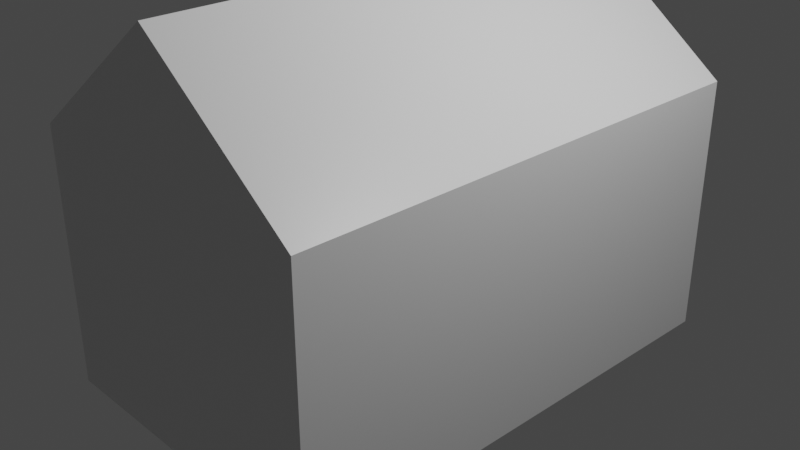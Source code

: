 # Source: ouse.blend  (saved by Blender 2.90.8; exported with 4.5.12 LTS)
import bpy
from mathutils import Matrix  # noqa: F401  (used for matrix-valued properties, if any)

bpy.ops.wm.read_factory_settings(use_empty=True)
scene = bpy.context.scene
scene.name = 'Scene'

# ---- collections
col_collection = bpy.data.collections.new('Collection'); scene.collection.children.link(col_collection)

# ---- materials (node trees are filled in below, after node groups)
mat_material = bpy.data.materials.new('Material')
mat_material.alpha_threshold = 0.0
mat_material.use_transparent_shadow = False
mat_material.line_color = (0.0, 0.0, 0.0, 1.0)

# ---- material node trees
mat_material.use_nodes = True; mat_material.node_tree.nodes.clear()
_N = mat_material.node_tree.nodes; _L = mat_material.node_tree.links
n0 = _N.new('ShaderNodeOutputMaterial'); n0.name = 'Material Output'; n0.location = (300, 300)
n1 = _N.new('ShaderNodeBsdfPrincipled'); n1.name = 'Principled BSDF'; n1.location = (10, 300)
n1.distribution = 'GGX'
n1.subsurface_method = 'BURLEY'
n1.inputs[2].default_value = 0.4
n1.inputs[3].default_value = 1.45
n1.inputs[27].default_value = (0.0, 0.0, 0.0, 1.0)
n1.inputs[28].default_value = 1.0
_L.new(n1.outputs[0], n0.inputs[0])
n0.is_active_output = True

# ---- world
world_world = bpy.data.worlds.new('World'); scene.world = world_world
world_world.use_nodes = True; world_world.node_tree.nodes.clear()
_N = world_world.node_tree.nodes; _L = world_world.node_tree.links
n0 = _N.new('ShaderNodeOutputWorld'); n0.name = 'World Output'; n0.location = (300, 300)
n1 = _N.new('ShaderNodeBackground'); n1.name = 'Background'; n1.location = (10, 300)
n1.inputs[0].default_value = (0.05088, 0.05088, 0.05088, 1.0)
_L.new(n1.outputs[0], n0.inputs[0])
n0.is_active_output = True
world_world.color = (0.05088, 0.05088, 0.05088)
world_world.use_sun_shadow = False
world_world.sun_shadow_jitter_overblur = 0.0

# ---- cameras
cam_camera = bpy.data.cameras.new('Camera')
cam_camera.clip_end = 100.0
cam_camera.ortho_scale = 7.314

# ---- lights
light_light = bpy.data.lights.new('Light', 'POINT')
light_light.transmission_factor = 0.0
light_light.energy = 1000.0
light_light.shadow_soft_size = 0.1
light_light.shadow_maximum_resolution = 0.006
light_light.use_absolute_resolution = True

# ---- meshes
me_cube = bpy.data.meshes.new('Cube')
me_cube.from_pydata([(1.775, -2.723, 1.256), (1.775, -2.723, -1.572), (-1.775, -2.723, -1.572), (0.0, -2.723, 2.59), (-1.775, 0.0, -1.572), (1.775, 0.0, 1.256), (1.775, 0.0, -1.572), (0.0, 0.0, 2.59), (-1.775, -2.723, 1.256), (-1.775, 0.0, 1.256), (0.567, 2.742, 0.2491), (0.567, 2.742, -1.572), (-0.567, 2.742, 0.2491), (-0.567, 2.742, -1.572), (0.0, 2.742, 0.2539), (1.775, 2.742, 1.256), (1.775, 2.742, -1.572), (-1.775, 2.742, 1.256), (-1.775, 2.742, -1.572), (0.0, 2.742, 2.59)], [], [(7, 9, 8, 3), (4, 9, 17, 18), (6, 5, 0, 1), (1, 0, 3, 8, 2), (5, 7, 3, 0), (15, 19, 7, 5), (16, 15, 5, 6), (19, 17, 9, 7), (4, 2, 8, 9), (11, 10, 15, 16), (12, 13, 18, 17), (10, 14, 19, 15), (14, 12, 17, 19)])
_uv = me_cube.uv_layers.new(name='UVMap')
_uv.uv.foreach_set('vector', [0.75, 0.625, 0.875, 0.625, 0.875, 0.75, 0.75, 0.75, 0.375, 0.125, 0.625, 0.125, 0.625, 0.25, 0.375, 0.25, 0.375, 0.625, 0.625, 0.625, 0.625, 0.75, 0.375, 0.75, 0.375, 0.75, 0.625, 0.75, 0.625, 0.875, 0.625, 1.0, 0.375, 1.0, 0.625, 0.625, 0.75, 0.625, 0.75, 0.75, 0.625, 0.75, 0.625, 0.5, 0.75, 0.5, 0.75, 0.625, 0.625, 0.625, 0.375, 0.5, 0.625, 0.5, 0.625, 0.625, 0.375, 0.625, 0.75, 0.5, 0.875, 0.5, 0.875, 0.625, 0.75, 0.625, 0.375, 0.125, 0.375, 1.0, 0.875, 0.75, 0.625, 0.125, 0.375, 0.4149, 0.5488, 0.4149, 0.625, 0.5, 0.375, 0.5, 0.5488, 0.3351, 0.375, 0.3351, 0.375, 0.25, 0.625, 0.25, 0.5488, 0.4149, 0.5709, 0.375, 0.625, 0.375, 0.625, 0.5, 0.5709, 0.375, 0.5488, 0.3351, 0.625, 0.25, 0.625, 0.375])
me_cube.materials.append(mat_material)
me_cube.use_remesh_preserve_volume = False
me_cube.use_remesh_preserve_attributes = False
me_cube.use_mirror_vertex_groups = False
me_cube.update()
me_cube_001 = bpy.data.meshes.new('Cube.001')
me_cube_001.from_pydata([(-1.0, -0.678, -0.8437), (-0.8437, -0.678, -1.0), (-0.8437, -0.678, 1.0), (-1.0, -0.678, 0.8437), (-0.8437, 1.066, -1.0), (-1.0, 1.066, -0.8437), (-1.0, 1.066, 0.8437), (-0.8437, 1.066, 1.0), (0.8437, -0.678, -1.0), (1.0, -0.678, -0.8437), (1.0, -0.678, 0.8437), (0.8437, -0.678, 1.0), (1.0, 1.066, -0.8437), (0.8437, 1.066, -1.0), (0.8437, 1.066, 1.0), (1.0, 1.066, 0.8437)], [], [(8, 9, 10, 11, 2, 3, 0, 1), (12, 15, 10, 9), (14, 7, 2, 11), (0, 3, 6, 5), (4, 5, 6, 7, 14, 15, 12, 13), (4, 1, 0, 5), (2, 7, 6, 3), (8, 13, 12, 9), (14, 11, 10, 15), (4, 13, 8, 1)])
_uv = me_cube_001.uv_layers.new(name='CarteUV')
_uv.uv.foreach_set('vector', [0.375, 0.7695, 0.3945, 0.75, 0.6055, 0.75, 0.625, 0.7695, 0.625, 0.9805, 0.6055, 1.0, 0.3945, 1.0, 0.375, 0.9805, 0.3945, 0.5, 0.6055, 0.5, 0.6055, 0.75, 0.3945, 0.75, 0.6445, 0.5, 0.8555, 0.5, 0.8555, 0.75, 0.6445, 0.75, 0.3945, 0.0, 0.6055, 0.0, 0.6055, 0.25, 0.3945, 0.25, 0.375, 0.2695, 0.3945, 0.25, 0.6055, 0.25, 0.625, 0.2695, 0.625, 0.4805, 0.6055, 0.5, 0.3945, 0.5, 0.375, 0.4805, 0.1445, 0.5, 0.1445, 0.75, 0.125, 0.75, 0.125, 0.5, 0.625, 0.0, 0.625, 0.25, 0.6055, 0.25, 0.6055, 0.0, 0.3555, 0.75, 0.3555, 0.5, 0.3945, 0.5, 0.3945, 0.75, 0.6445, 0.5, 0.6445, 0.75, 0.6055, 0.75, 0.6055, 0.5, 0.1445, 0.5, 0.3555, 0.5, 0.3555, 0.75, 0.1445, 0.75])
me_cube_001.use_remesh_fix_poles = True
me_cube_001.use_remesh_preserve_attributes = False
me_cube_001.use_mirror_vertex_groups = False
me_cube_001.update()
me_cube_002 = bpy.data.meshes.new('Cube.002')
me_cube_002.from_pydata([(-0.9855, -0.9986, -0.8759), (-0.7857, -0.9982, -1.076), (-0.7826, -1.002, 0.9235), (-0.9831, -1.002, 0.7237), (-0.8175, 1.002, -0.9199), (-1.017, 1.001, -0.7194), (-1.015, 0.998, 0.8802), (-0.8144, 0.9977, 1.08), (0.814, -0.9974, -1.079), (1.014, -0.9977, -0.8794), (1.017, -1.001, 0.7202), (0.8171, -1.001, 0.9207), (0.9827, 1.002, -0.7229), (0.7822, 1.002, -0.9227), (0.7853, 0.9985, 1.077), (0.9851, 0.9989, 0.8767), (-0.8007, -0.009899, -0.5126), (-1.001, -0.01039, -0.3121), (-0.7976, -0.01388, 1.487), (-0.998, -0.01357, 1.287), (0.799, -0.009149, -0.5154), (0.9995, -0.009453, -0.3156), (0.8021, -0.01313, 1.484), (1.002, -0.01263, 1.284), (-1.009, 0.4959, -0.7589), (-0.8064, 0.4924, 1.04), (0.7902, 0.4971, -0.9622), (0.9932, 0.4936, 0.8371), (-0.8095, 0.4964, -0.9594), (-1.007, 0.4927, 0.8406), (0.9907, 0.4968, -0.7624), (0.7933, 0.4931, 1.038), (-0.7936, -0.5035, -1.038), (-0.9909, -0.5072, 0.7624), (1.007, -0.5031, -0.8407), (0.8092, -0.5068, 0.9594), (-0.9934, -0.504, -0.8372), (-0.7905, -0.5075, 0.9622), (0.8061, -0.5028, -1.04), (1.009, -0.5063, 0.7589), (-0.7902, -0.755, -1.276), (-0.9876, -0.7587, 0.5243), (1.01, -0.7546, -1.079), (0.8126, -0.7582, 0.7213), (-0.9901, -0.7555, -1.075), (-0.7871, -0.759, 0.7241), (0.8095, -0.7543, -1.279), (1.012, -0.7578, 0.5208), (-0.9969, -0.2573, -0.5075), (-0.7939, -0.2608, 1.292), (0.8027, -0.2561, -0.7107), (1.006, -0.2596, 1.089), (-0.797, -0.2569, -0.708), (-0.9944, -0.2605, 1.092), (1.003, -0.2564, -0.511), (0.8058, -0.2601, 1.289), (-0.805, 0.2431, -0.6688), (-1.002, 0.2394, 1.131), (0.9952, 0.2435, -0.4718), (0.7978, 0.2399, 1.328), (-1.005, 0.2426, -0.4683), (-0.8019, 0.2391, 1.331), (0.7947, 0.2439, -0.6716), (0.9977, 0.2404, 1.128), (-1.014, 0.7497, -0.9515), (-0.811, 0.7462, 0.8479), (0.7856, 0.7509, -1.155), (0.9885, 0.7475, 0.6446), (-0.8141, 0.7502, -1.152), (-1.011, 0.7465, 0.6481), (0.986, 0.7506, -0.955), (0.7887, 0.747, 0.8451)], [], [(8, 9, 10, 11, 2, 3, 0, 1), (42, 47, 10, 9), (43, 45, 2, 11), (64, 69, 6, 5), (4, 5, 6, 7, 14, 15, 12, 13), (40, 1, 0, 44), (65, 7, 6, 69), (66, 13, 12, 70), (43, 11, 10, 47), (40, 46, 8, 1), (56, 62, 20, 16), (59, 22, 23, 63), (50, 20, 21, 54), (49, 18, 19, 53), (56, 16, 17, 60), (48, 53, 19, 17), (59, 61, 18, 22), (58, 63, 23, 21), (70, 67, 27, 30), (71, 65, 25, 31), (68, 28, 24, 64), (71, 31, 27, 67), (68, 66, 26, 28), (62, 26, 30, 58), (61, 25, 29, 57), (60, 57, 29, 24), (44, 41, 33, 36), (45, 37, 33, 41), (46, 38, 34, 42), (52, 50, 38, 32), (55, 35, 39, 51), (52, 32, 36, 48), (55, 49, 37, 35), (54, 51, 39, 34), (8, 46, 42, 9), (2, 45, 41, 3), (0, 3, 41, 44), (32, 38, 46, 40), (35, 43, 47, 39), (32, 40, 44, 36), (35, 37, 45, 43), (34, 39, 47, 42), (21, 23, 51, 54), (22, 18, 49, 55), (16, 52, 48, 17), (22, 55, 51, 23), (16, 20, 50, 52), (36, 33, 53, 48), (37, 49, 53, 33), (38, 50, 54, 34), (17, 19, 57, 60), (18, 61, 57, 19), (20, 62, 58, 21), (30, 27, 63, 58), (31, 25, 61, 59), (28, 56, 60, 24), (31, 59, 63, 27), (28, 26, 62, 56), (4, 13, 66, 68), (14, 71, 67, 15), (4, 68, 64, 5), (14, 7, 65, 71), (12, 15, 67, 70), (26, 66, 70, 30), (25, 65, 69, 29), (24, 29, 69, 64)])
_uv = me_cube_002.uv_layers.new(name='CarteUV')
_uv.uv.foreach_set('vector', [0.375, 0.775, 0.4, 0.75, 0.6, 0.75, 0.625, 0.775, 0.625, 0.975, 0.6, 1.0, 0.4, 1.0, 0.375, 0.975, 0.4, 0.7198, 0.6, 0.7198, 0.6, 0.75, 0.4, 0.75, 0.65, 0.7198, 0.85, 0.7198, 0.85, 0.75, 0.65, 0.75, 0.4, 0.2184, 0.6, 0.2184, 0.6, 0.25, 0.4, 0.25, 0.375, 0.275, 0.4, 0.25, 0.6, 0.25, 0.625, 0.275, 0.625, 0.475, 0.6, 0.5, 0.4, 0.5, 0.375, 0.475, 0.15, 0.7198, 0.15, 0.75, 0.125, 0.75, 0.125, 0.7198, 0.625, 0.2184, 0.625, 0.25, 0.6, 0.25, 0.6, 0.2184, 0.35, 0.5316, 0.35, 0.5, 0.4, 0.5, 0.4, 0.5316, 0.65, 0.7198, 0.65, 0.75, 0.6, 0.75, 0.6, 0.7198, 0.15, 0.7198, 0.35, 0.7198, 0.35, 0.75, 0.15, 0.75, 0.15, 0.5948, 0.35, 0.5948, 0.35, 0.6263, 0.15, 0.6263, 0.65, 0.5948, 0.65, 0.6263, 0.6, 0.6263, 0.6, 0.5948, 0.35, 0.6573, 0.35, 0.6263, 0.4, 0.6263, 0.4, 0.6573, 0.625, 0.09275, 0.625, 0.1237, 0.6, 0.1237, 0.6, 0.09275, 0.15, 0.5948, 0.15, 0.6263, 0.125, 0.6263, 0.125, 0.5948, 0.4, 0.09275, 0.6, 0.09275, 0.6, 0.1237, 0.4, 0.1237, 0.65, 0.5948, 0.85, 0.5948, 0.85, 0.6263, 0.65, 0.6263, 0.4, 0.5948, 0.6, 0.5948, 0.6, 0.6263, 0.4, 0.6263, 0.4, 0.5316, 0.6, 0.5316, 0.6, 0.5632, 0.4, 0.5632, 0.65, 0.5316, 0.85, 0.5316, 0.85, 0.5632, 0.65, 0.5632, 0.15, 0.5316, 0.15, 0.5632, 0.125, 0.5632, 0.125, 0.5316, 0.65, 0.5316, 0.65, 0.5632, 0.6, 0.5632, 0.6, 0.5316, 0.15, 0.5316, 0.35, 0.5316, 0.35, 0.5632, 0.15, 0.5632, 0.35, 0.5948, 0.35, 0.5632, 0.4, 0.5632, 0.4, 0.5948, 0.625, 0.1552, 0.625, 0.1868, 0.6, 0.1868, 0.6, 0.1552, 0.4, 0.1552, 0.6, 0.1552, 0.6, 0.1868, 0.4, 0.1868, 0.4, 0.03024, 0.6, 0.03024, 0.6, 0.06183, 0.4, 0.06183, 0.625, 0.03024, 0.625, 0.06183, 0.6, 0.06183, 0.6, 0.03024, 0.35, 0.7198, 0.35, 0.6882, 0.4, 0.6882, 0.4, 0.7198, 0.15, 0.6573, 0.35, 0.6573, 0.35, 0.6882, 0.15, 0.6882, 0.65, 0.6573, 0.65, 0.6882, 0.6, 0.6882, 0.6, 0.6573, 0.15, 0.6573, 0.15, 0.6882, 0.125, 0.6882, 0.125, 0.6573, 0.65, 0.6573, 0.85, 0.6573, 0.85, 0.6882, 0.65, 0.6882, 0.4, 0.6573, 0.6, 0.6573, 0.6, 0.6882, 0.4, 0.6882, 0.35, 0.75, 0.35, 0.7198, 0.4, 0.7198, 0.4, 0.75, 0.625, 0.0, 0.625, 0.03024, 0.6, 0.03024, 0.6, 0.0, 0.4, 0.0, 0.6, 0.0, 0.6, 0.03024, 0.4, 0.03024, 0.15, 0.6882, 0.35, 0.6882, 0.35, 0.7198, 0.15, 0.7198, 0.65, 0.6882, 0.65, 0.7198, 0.6, 0.7198, 0.6, 0.6882, 0.15, 0.6882, 0.15, 0.7198, 0.125, 0.7198, 0.125, 0.6882, 0.65, 0.6882, 0.85, 0.6882, 0.85, 0.7198, 0.65, 0.7198, 0.4, 0.6882, 0.6, 0.6882, 0.6, 0.7198, 0.4, 0.7198, 0.4, 0.6263, 0.6, 0.6263, 0.6, 0.6573, 0.4, 0.6573, 0.65, 0.6263, 0.85, 0.6263, 0.85, 0.6573, 0.65, 0.6573, 0.15, 0.6263, 0.15, 0.6573, 0.125, 0.6573, 0.125, 0.6263, 0.65, 0.6263, 0.65, 0.6573, 0.6, 0.6573, 0.6, 0.6263, 0.15, 0.6263, 0.35, 0.6263, 0.35, 0.6573, 0.15, 0.6573, 0.4, 0.06183, 0.6, 0.06183, 0.6, 0.09275, 0.4, 0.09275, 0.625, 0.06183, 0.625, 0.09275, 0.6, 0.09275, 0.6, 0.06183, 0.35, 0.6882, 0.35, 0.6573, 0.4, 0.6573, 0.4, 0.6882, 0.4, 0.1237, 0.6, 0.1237, 0.6, 0.1552, 0.4, 0.1552, 0.625, 0.1237, 0.625, 0.1552, 0.6, 0.1552, 0.6, 0.1237, 0.35, 0.6263, 0.35, 0.5948, 0.4, 0.5948, 0.4, 0.6263, 0.4, 0.5632, 0.6, 0.5632, 0.6, 0.5948, 0.4, 0.5948, 0.65, 0.5632, 0.85, 0.5632, 0.85, 0.5948, 0.65, 0.5948, 0.15, 0.5632, 0.15, 0.5948, 0.125, 0.5948, 0.125, 0.5632, 0.65, 0.5632, 0.65, 0.5948, 0.6, 0.5948, 0.6, 0.5632, 0.15, 0.5632, 0.35, 0.5632, 0.35, 0.5948, 0.15, 0.5948, 0.15, 0.5, 0.35, 0.5, 0.35, 0.5316, 0.15, 0.5316, 0.65, 0.5, 0.65, 0.5316, 0.6, 0.5316, 0.6, 0.5, 0.15, 0.5, 0.15, 0.5316, 0.125, 0.5316, 0.125, 0.5, 0.65, 0.5, 0.85, 0.5, 0.85, 0.5316, 0.65, 0.5316, 0.4, 0.5, 0.6, 0.5, 0.6, 0.5316, 0.4, 0.5316, 0.35, 0.5632, 0.35, 0.5316, 0.4, 0.5316, 0.4, 0.5632, 0.625, 0.1868, 0.625, 0.2184, 0.6, 0.2184, 0.6, 0.1868, 0.4, 0.1868, 0.6, 0.1868, 0.6, 0.2184, 0.4, 0.2184])
me_cube_002.use_remesh_fix_poles = True
me_cube_002.use_remesh_preserve_attributes = False
me_cube_002.use_mirror_vertex_groups = False
me_cube_002.update()
me_cube_005 = bpy.data.meshes.new('Cube.005')
me_cube_005.from_pydata([(-1.0, -0.678, -0.8437), (-0.8437, -0.678, -1.0), (-0.8437, -0.678, 1.0), (-1.0, -0.678, 0.8437), (-0.8437, 1.066, -1.0), (-1.0, 1.066, -0.8437), (-1.0, 1.066, 0.8437), (-0.8437, 1.066, 1.0), (0.8437, -0.678, -1.0), (1.0, -0.678, -0.8437), (1.0, -0.678, 0.8437), (0.8437, -0.678, 1.0), (1.0, 1.066, -0.8437), (0.8437, 1.066, -1.0), (0.8437, 1.066, 1.0), (1.0, 1.066, 0.8437)], [], [(8, 9, 10, 11, 2, 3, 0, 1), (12, 15, 10, 9), (14, 7, 2, 11), (0, 3, 6, 5), (4, 5, 6, 7, 14, 15, 12, 13), (4, 1, 0, 5), (2, 7, 6, 3), (8, 13, 12, 9), (14, 11, 10, 15), (4, 13, 8, 1)])
_uv = me_cube_005.uv_layers.new(name='CarteUV')
_uv.uv.foreach_set('vector', [0.375, 0.7695, 0.3945, 0.75, 0.6055, 0.75, 0.625, 0.7695, 0.625, 0.9805, 0.6055, 1.0, 0.3945, 1.0, 0.375, 0.9805, 0.3945, 0.5, 0.6055, 0.5, 0.6055, 0.75, 0.3945, 0.75, 0.6445, 0.5, 0.8555, 0.5, 0.8555, 0.75, 0.6445, 0.75, 0.3945, 0.0, 0.6055, 0.0, 0.6055, 0.25, 0.3945, 0.25, 0.375, 0.2695, 0.3945, 0.25, 0.6055, 0.25, 0.625, 0.2695, 0.625, 0.4805, 0.6055, 0.5, 0.3945, 0.5, 0.375, 0.4805, 0.1445, 0.5, 0.1445, 0.75, 0.125, 0.75, 0.125, 0.5, 0.625, 0.0, 0.625, 0.25, 0.6055, 0.25, 0.6055, 0.0, 0.3555, 0.75, 0.3555, 0.5, 0.3945, 0.5, 0.3945, 0.75, 0.6445, 0.5, 0.6445, 0.75, 0.6055, 0.75, 0.6055, 0.5, 0.1445, 0.5, 0.3555, 0.5, 0.3555, 0.75, 0.1445, 0.75])
me_cube_005.use_remesh_fix_poles = True
me_cube_005.use_remesh_preserve_attributes = False
me_cube_005.use_mirror_vertex_groups = False
me_cube_005.update()

# ---- objects
ob_cube = bpy.data.objects.new('Cube', me_cube)
ob_light = bpy.data.objects.new('Light', light_light)
ob_camera = bpy.data.objects.new('Camera', cam_camera)
ob_cube_001 = bpy.data.objects.new('Cube.001', me_cube_001)
ob_cube_002 = bpy.data.objects.new('Cube.002', me_cube_002)
ob_cube_005 = bpy.data.objects.new('Cube.005', me_cube_005)

# ---- transforms, parenting, visibility, modifiers, constraints
ob_cube.location = (0.0, 0.0, 0.0)
ob_cube.lock_rotations_4d = False
ob_cube.empty_display_type = 'ARROWS'
ob_cube.lineart.crease_threshold = 0.0
ob_light.location = (4.076, 1.005, 5.904)
ob_light.rotation_euler = (0.6503, 0.05522, 1.866)
ob_light.lock_rotations_4d = False
ob_light.empty_display_type = 'ARROWS'
ob_light.color = (0.0, 0.0, 0.0, 0.0)
ob_light.lineart.crease_threshold = 0.0
ob_camera.location = (7.359, -6.926, 4.958)
ob_camera.rotation_euler = (1.109, 0.0, 0.8149)
ob_camera.lock_rotations_4d = False
ob_camera.empty_display_type = 'ARROWS'
ob_camera.color = (0.0, 0.0, 0.0, 0.0)
ob_camera.display_type = 'WIRE'
ob_camera.lineart.crease_threshold = 0.0
ob_cube_001.location = (0.6967, 2.765, -0.5498)
ob_cube_001.rotation_euler = (1.582, 0.04249, 0.01207)
ob_cube_001.scale = (0.1667, -0.9745, 0.1554)
ob_cube_001.lineart.crease_threshold = 0.0
ob_cube_002.location = (0.02135, 2.776, 0.2775)
ob_cube_002.rotation_euler = (0.0221, -0.001568, 1.578)
ob_cube_002.scale = (0.1667, -0.9745, 0.1554)
ob_cube_002.lineart.crease_threshold = 0.0
ob_cube_005.location = (-0.7154, 2.749, -0.5544)
ob_cube_005.rotation_euler = (1.568, -0.01002, -0.002769)
ob_cube_005.scale = (0.1667, -0.9745, 0.1554)
ob_cube_005.lineart.crease_threshold = 0.0

# ---- collection membership
col_collection.objects.link(ob_cube)
col_collection.objects.link(ob_light)
col_collection.objects.link(ob_camera)
col_collection.objects.link(ob_cube_001)
col_collection.objects.link(ob_cube_002)
col_collection.objects.link(ob_cube_005)

# ---- scene / render settings (as saved in the file)
scene.camera = ob_camera
scene.frame_start = 1; scene.frame_end = 250; scene.frame_set(0)
scene.render.engine = 'BLENDER_EEVEE_NEXT'
scene.cycles.use_denoising = False
scene.cycles.samples = 128
scene.cycles.sampling_pattern = 'TABULATED_SOBOL'
scene.cycles.use_adaptive_sampling = False
scene.cycles.use_light_tree = False
scene.view_settings.view_transform = 'Filmic'
bpy.context.view_layer.update()
